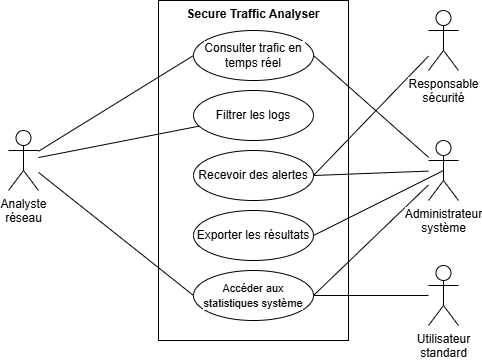

The diagram above was exported from draw.io. Its source (the exported page's mxGraphModel, read from the mxfile embedded in the PNG):
<mxGraphModel dx="1042" dy="527" grid="1" gridSize="10" guides="1" tooltips="1" connect="1" arrows="1" fold="1" page="1" pageScale="1" pageWidth="827" pageHeight="1169" math="0" shadow="0">
  <root>
    <mxCell id="0" />
    <mxCell id="1" parent="0" />
    <mxCell id="8S9vRplQvPWtPSLh2pSm-16" value="&lt;span style=&quot;font-weight: 700;&quot;&gt;Secure Traffic Analyser&lt;/span&gt;" style="rounded=0;whiteSpace=wrap;html=1;verticalAlign=top;" parent="1" vertex="1">
      <mxGeometry x="280" y="50" width="190" height="340" as="geometry" />
    </mxCell>
    <mxCell id="8S9vRplQvPWtPSLh2pSm-21" style="rounded=0;orthogonalLoop=1;jettySize=auto;html=1;entryX=0;entryY=0.5;entryDx=0;entryDy=0;endArrow=none;startFill=0;" parent="1" source="8S9vRplQvPWtPSLh2pSm-4" target="8S9vRplQvPWtPSLh2pSm-10" edge="1">
      <mxGeometry relative="1" as="geometry" />
    </mxCell>
    <mxCell id="8S9vRplQvPWtPSLh2pSm-23" style="rounded=0;orthogonalLoop=1;jettySize=auto;html=1;endArrow=none;startFill=0;" parent="1" source="8S9vRplQvPWtPSLh2pSm-4" target="8S9vRplQvPWtPSLh2pSm-12" edge="1">
      <mxGeometry relative="1" as="geometry" />
    </mxCell>
    <mxCell id="8S9vRplQvPWtPSLh2pSm-24" style="rounded=0;orthogonalLoop=1;jettySize=auto;html=1;entryX=0;entryY=0.5;entryDx=0;entryDy=0;endArrow=none;startFill=0;" parent="1" source="8S9vRplQvPWtPSLh2pSm-4" target="8S9vRplQvPWtPSLh2pSm-11" edge="1">
      <mxGeometry relative="1" as="geometry" />
    </mxCell>
    <mxCell id="8S9vRplQvPWtPSLh2pSm-4" value="&lt;span style=&quot;font-family: Aptos, Aptos_EmbeddedFont, Aptos_MSFontService, sans-serif; font-variant-ligatures: none; text-align: justify; white-space: pre-wrap; background-color: rgb(255, 255, 255);&quot;&gt;&lt;font style=&quot;font-size: 12px;&quot;&gt;Analyste réseau&lt;/font&gt;&lt;/span&gt;" style="shape=umlActor;verticalLabelPosition=bottom;verticalAlign=top;html=1;outlineConnect=0;" parent="1" vertex="1">
      <mxGeometry x="130" y="180" width="30" height="60" as="geometry" />
    </mxCell>
    <mxCell id="8S9vRplQvPWtPSLh2pSm-27" style="rounded=0;orthogonalLoop=1;jettySize=auto;html=1;entryX=1;entryY=0.5;entryDx=0;entryDy=0;endArrow=none;startFill=0;" parent="1" source="8S9vRplQvPWtPSLh2pSm-5" target="8S9vRplQvPWtPSLh2pSm-14" edge="1">
      <mxGeometry relative="1" as="geometry" />
    </mxCell>
    <mxCell id="8S9vRplQvPWtPSLh2pSm-28" style="rounded=0;orthogonalLoop=1;jettySize=auto;html=1;exitX=0.5;exitY=0.5;exitDx=0;exitDy=0;exitPerimeter=0;entryX=1;entryY=0.5;entryDx=0;entryDy=0;endArrow=none;startFill=0;" parent="1" source="8S9vRplQvPWtPSLh2pSm-5" target="8S9vRplQvPWtPSLh2pSm-13" edge="1">
      <mxGeometry relative="1" as="geometry" />
    </mxCell>
    <mxCell id="8S9vRplQvPWtPSLh2pSm-29" style="rounded=0;orthogonalLoop=1;jettySize=auto;html=1;entryX=1;entryY=0.5;entryDx=0;entryDy=0;endArrow=none;startFill=0;" parent="1" source="8S9vRplQvPWtPSLh2pSm-5" target="8S9vRplQvPWtPSLh2pSm-11" edge="1">
      <mxGeometry relative="1" as="geometry" />
    </mxCell>
    <mxCell id="8S9vRplQvPWtPSLh2pSm-31" style="rounded=0;orthogonalLoop=1;jettySize=auto;html=1;entryX=1;entryY=0.5;entryDx=0;entryDy=0;endArrow=none;startFill=0;" parent="1" source="8S9vRplQvPWtPSLh2pSm-5" target="8S9vRplQvPWtPSLh2pSm-10" edge="1">
      <mxGeometry relative="1" as="geometry" />
    </mxCell>
    <mxCell id="8S9vRplQvPWtPSLh2pSm-5" value="&lt;span style=&quot;font-family: Aptos, Aptos_EmbeddedFont, Aptos_MSFontService, sans-serif; font-variant-ligatures: none; text-align: justify; white-space: pre-wrap; background-color: rgb(255, 255, 255);&quot;&gt;&lt;font style=&quot;font-size: 12px;&quot;&gt;Administrateur système&lt;/font&gt;&lt;/span&gt;" style="shape=umlActor;verticalLabelPosition=bottom;verticalAlign=top;html=1;outlineConnect=0;" parent="1" vertex="1">
      <mxGeometry x="550" y="190" width="30" height="60" as="geometry" />
    </mxCell>
    <mxCell id="8S9vRplQvPWtPSLh2pSm-32" style="rounded=0;orthogonalLoop=1;jettySize=auto;html=1;entryX=1;entryY=0.5;entryDx=0;entryDy=0;endArrow=none;startFill=0;" parent="1" source="8S9vRplQvPWtPSLh2pSm-6" target="8S9vRplQvPWtPSLh2pSm-14" edge="1">
      <mxGeometry relative="1" as="geometry" />
    </mxCell>
    <mxCell id="8S9vRplQvPWtPSLh2pSm-6" value="&lt;span style=&quot;font-family: Aptos, Aptos_EmbeddedFont, Aptos_MSFontService, sans-serif; font-variant-ligatures: none; text-align: justify; white-space: pre-wrap; background-color: rgb(255, 255, 255);&quot;&gt;&lt;font style=&quot;font-size: 12px;&quot;&gt;Responsable sécurité&lt;/font&gt;&lt;/span&gt;" style="shape=umlActor;verticalLabelPosition=bottom;verticalAlign=top;html=1;outlineConnect=0;" parent="1" vertex="1">
      <mxGeometry x="550" y="60" width="30" height="60" as="geometry" />
    </mxCell>
    <mxCell id="8S9vRplQvPWtPSLh2pSm-26" style="rounded=0;orthogonalLoop=1;jettySize=auto;html=1;entryX=1;entryY=0.5;entryDx=0;entryDy=0;endArrow=none;startFill=0;" parent="1" source="8S9vRplQvPWtPSLh2pSm-7" target="8S9vRplQvPWtPSLh2pSm-11" edge="1">
      <mxGeometry relative="1" as="geometry" />
    </mxCell>
    <mxCell id="8S9vRplQvPWtPSLh2pSm-7" value="&lt;span style=&quot;font-family: Aptos, Aptos_EmbeddedFont, Aptos_MSFontService, sans-serif; font-variant-ligatures: none; text-align: justify; white-space: pre-wrap; background-color: rgb(255, 255, 255);&quot;&gt;&lt;font style=&quot;font-size: 12px;&quot;&gt;Utilisateur standard&lt;/font&gt;&lt;/span&gt;" style="shape=umlActor;verticalLabelPosition=bottom;verticalAlign=top;html=1;outlineConnect=0;" parent="1" vertex="1">
      <mxGeometry x="550" y="315" width="30" height="60" as="geometry" />
    </mxCell>
    <mxCell id="8S9vRplQvPWtPSLh2pSm-10" value="&lt;span style=&quot;font-family: Aptos, Aptos_EmbeddedFont, Aptos_MSFontService, sans-serif; font-variant-ligatures: none; text-align: justify; white-space-collapse: preserve; background-color: rgb(255, 255, 255);&quot;&gt;&lt;font style=&quot;font-size: 12px;&quot;&gt;Consulter trafic en temps réel&lt;/font&gt;&lt;/span&gt;" style="ellipse;whiteSpace=wrap;html=1;" parent="1" vertex="1">
      <mxGeometry x="315" y="80" width="120" height="50" as="geometry" />
    </mxCell>
    <mxCell id="8S9vRplQvPWtPSLh2pSm-11" value="&lt;span style=&quot;font-family: Aptos, Aptos_EmbeddedFont, Aptos_MSFontService, sans-serif; font-variant-ligatures: none; text-align: justify; white-space-collapse: preserve; background-color: rgb(255, 255, 255);&quot;&gt;&lt;font style=&quot;font-size: 11px;&quot;&gt;Accéder aux statistiques système&lt;/font&gt;&lt;/span&gt;" style="ellipse;whiteSpace=wrap;html=1;" parent="1" vertex="1">
      <mxGeometry x="315" y="320" width="120" height="50" as="geometry" />
    </mxCell>
    <mxCell id="8S9vRplQvPWtPSLh2pSm-12" value="&lt;span style=&quot;font-family: Aptos, Aptos_EmbeddedFont, Aptos_MSFontService, sans-serif; font-variant-ligatures: none; text-align: justify; white-space-collapse: preserve; background-color: rgb(255, 255, 255);&quot;&gt;&lt;font style=&quot;font-size: 12px;&quot;&gt;Filtrer les logs&lt;/font&gt;&lt;/span&gt;" style="ellipse;whiteSpace=wrap;html=1;" parent="1" vertex="1">
      <mxGeometry x="315" y="140" width="120" height="50" as="geometry" />
    </mxCell>
    <mxCell id="8S9vRplQvPWtPSLh2pSm-13" value="&lt;span style=&quot;font-family: Aptos, Aptos_EmbeddedFont, Aptos_MSFontService, sans-serif; font-variant-ligatures: none; text-align: justify; white-space-collapse: preserve; background-color: rgb(255, 255, 255);&quot;&gt;&lt;font style=&quot;font-size: 12px;&quot;&gt;Exporter les résultats&lt;/font&gt;&lt;/span&gt;" style="ellipse;whiteSpace=wrap;html=1;" parent="1" vertex="1">
      <mxGeometry x="315" y="260" width="120" height="50" as="geometry" />
    </mxCell>
    <mxCell id="8S9vRplQvPWtPSLh2pSm-14" value="&lt;span style=&quot;font-family: Aptos, Aptos_EmbeddedFont, Aptos_MSFontService, sans-serif; font-variant-ligatures: none; text-align: justify; white-space-collapse: preserve; background-color: rgb(255, 255, 255);&quot;&gt;&lt;font style=&quot;font-size: 12px;&quot;&gt;Recevoir des alertes&lt;/font&gt;&lt;/span&gt;" style="ellipse;whiteSpace=wrap;html=1;" parent="1" vertex="1">
      <mxGeometry x="315" y="200" width="120" height="50" as="geometry" />
    </mxCell>
  </root>
</mxGraphModel>